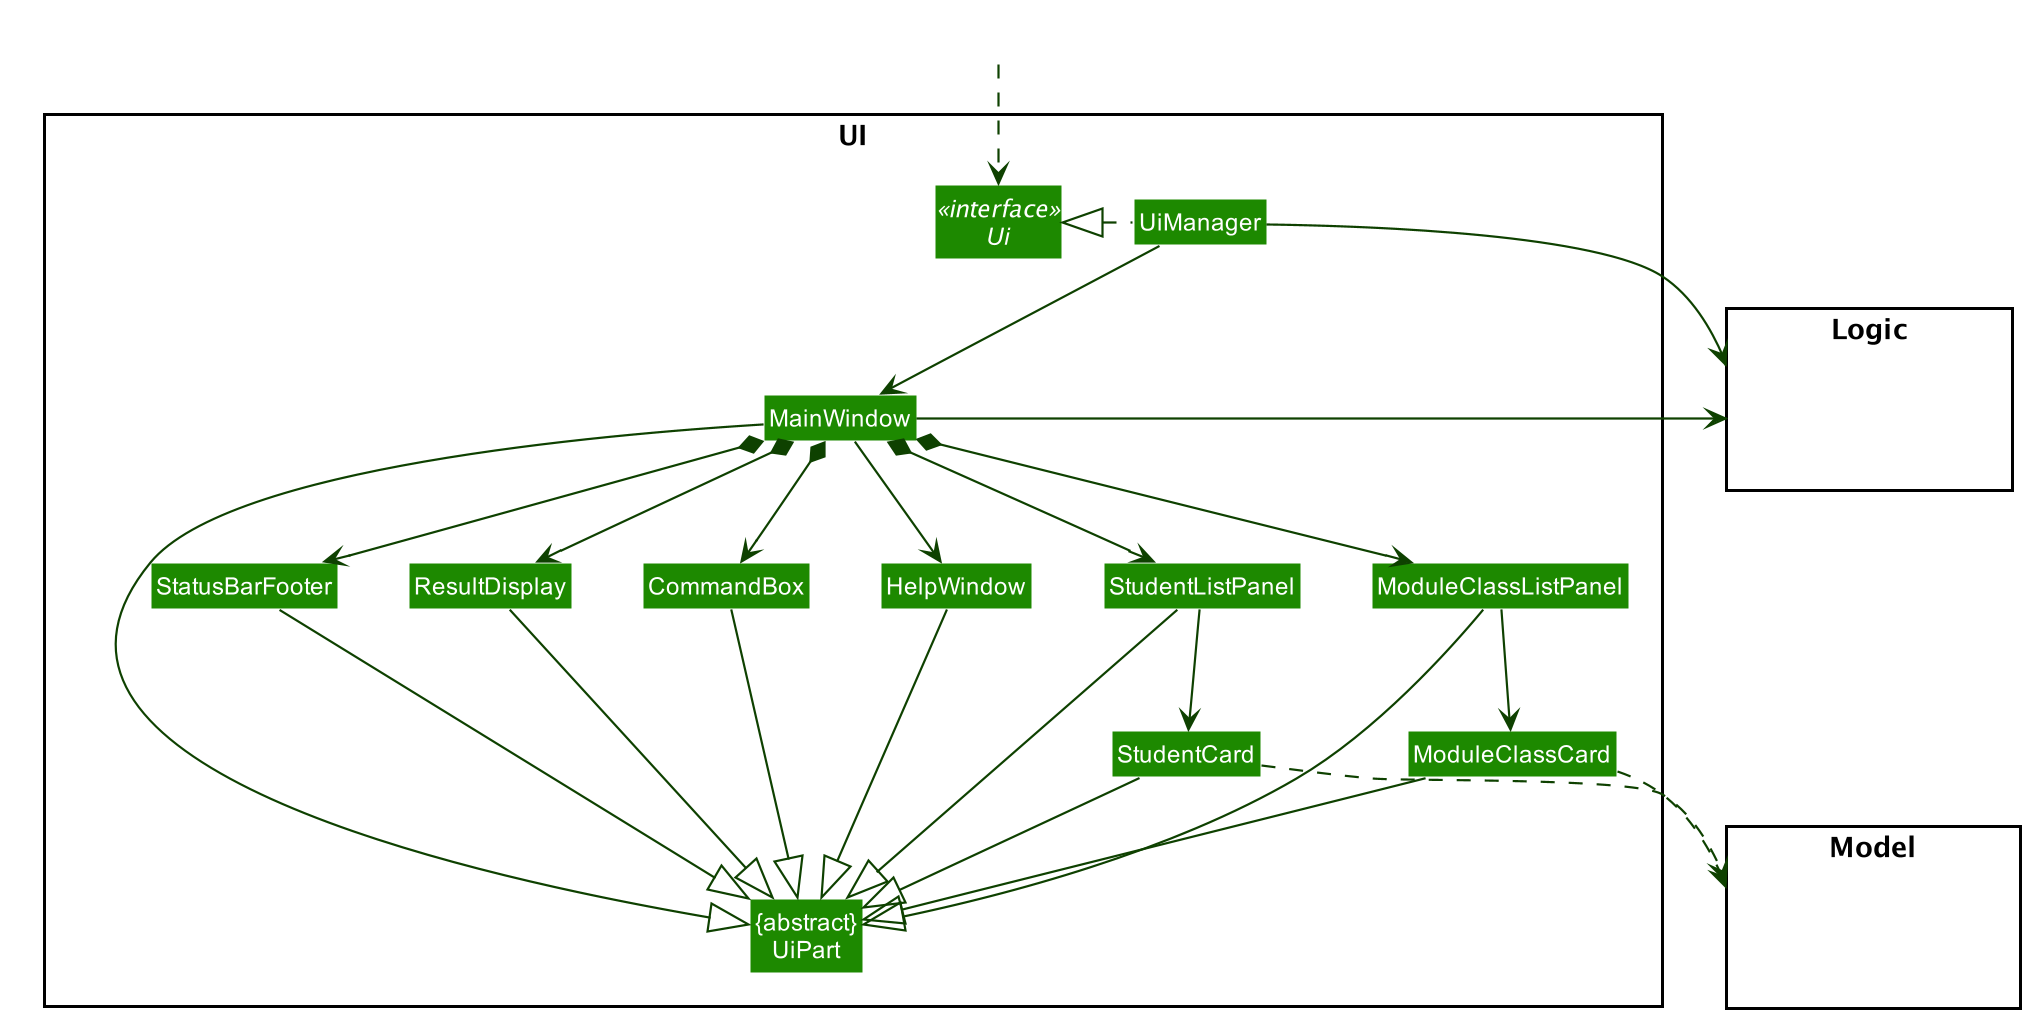

The diagram above was rendered by PlantUML. Its source (embedded in the PNG):
@startuml








skinparam BackgroundColor #FFFFFFF

skinparam Shadowing false

skinparam Class {
    FontColor #FFFFFF
    BorderThickness 1
    BorderColor #FFFFFF
    StereotypeFontColor #FFFFFF
    FontName Arial
}

skinparam Actor {
    BorderColor #000000
    Color #000000
    FontName Arial
}

skinparam Sequence {
    MessageAlign center
    BoxFontSize 15
    BoxPadding 0
    BoxFontColor #FFFFFF
    FontName Arial
}

skinparam Participant {
    FontColor #FFFFFFF
    Padding 20
}

skinparam MinClassWidth 50
skinparam ParticipantPadding 10
skinparam Shadowing false
skinparam DefaultTextAlignment center
skinparam packageStyle Rectangle

hide footbox
hide members
hide circle
skinparam arrowThickness 1.1
skinparam arrowColor #0E4100
skinparam classBackgroundColor #1D8900

package UI <<Rectangle>>{
Interface Ui <<interface>>
Class "{abstract}\nUiPart" as UiPart
Class UiManager
Class MainWindow
Class HelpWindow
Class ResultDisplay
Class StudentListPanel
Class StudentCard
Class ModuleClassListPanel
Class ModuleClassCard
Class StatusBarFooter
Class CommandBox
}

package Model <<Rectangle>> {
Class HiddenModel #FFFFFF
}

package Logic <<Rectangle>> {
Class HiddenLogic #FFFFFF
}

Class HiddenOutside #FFFFFF
HiddenOutside ..> Ui

UiManager .left.|> Ui
UiManager -down-> MainWindow
MainWindow --> HelpWindow
MainWindow *-down-> CommandBox
MainWindow *-down-> ResultDisplay
MainWindow *-down-> StudentListPanel
MainWindow *-down-> ModuleClassListPanel
MainWindow *-down-> StatusBarFooter

StudentListPanel -down-> StudentCard
ModuleClassListPanel -down-> ModuleClassCard

MainWindow -left-|> UiPart

ResultDisplay --|> UiPart
CommandBox --|> UiPart
StudentListPanel --|> UiPart
StudentCard --|> UiPart
ModuleClassListPanel --|> UiPart
ModuleClassCard --|> UiPart
StatusBarFooter --|> UiPart
HelpWindow -down-|> UiPart

StudentCard ..> Model
ModuleClassCard ..> Model
UiManager -right-> Logic
MainWindow -left-> Logic

StudentListPanel -[hidden]left- HelpWindow
HelpWindow -[hidden]left- CommandBox
CommandBox -[hidden]left- ResultDisplay
ResultDisplay -[hidden]left- StatusBarFooter

MainWindow -[hidden]-|> UiPart
@enduml